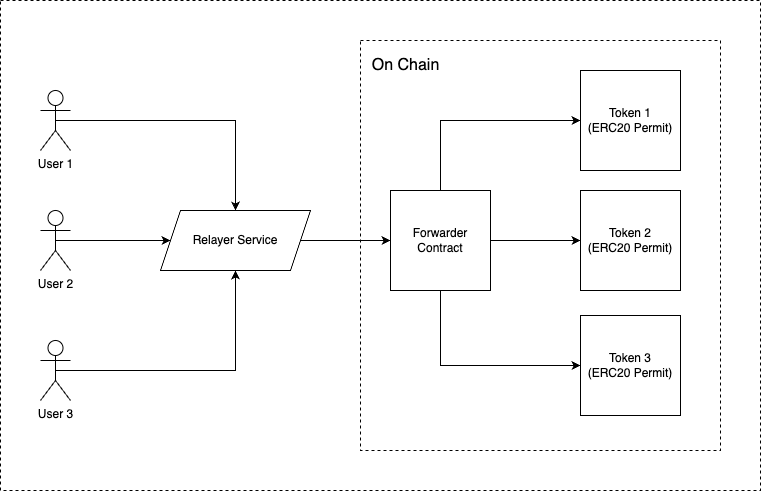

The diagram above was exported from draw.io. Its source (the exported page's mxGraphModel, read from the mxfile embedded in the PNG):
<mxGraphModel dx="1368" dy="773" grid="1" gridSize="10" guides="1" tooltips="1" connect="1" arrows="1" fold="1" page="1" pageScale="1" pageWidth="827" pageHeight="1169" math="0" shadow="0">
  <root>
    <mxCell id="WIyWlLk6GJQsqaUBKTNV-0" />
    <mxCell id="WIyWlLk6GJQsqaUBKTNV-1" parent="WIyWlLk6GJQsqaUBKTNV-0" />
    <mxCell id="U1WVN0OTedYIWtlPrBXU-10" style="edgeStyle=orthogonalEdgeStyle;rounded=0;orthogonalLoop=1;jettySize=auto;html=1;exitX=0.5;exitY=0.5;exitDx=0;exitDy=0;exitPerimeter=0;entryX=0.5;entryY=0;entryDx=0;entryDy=0;" edge="1" parent="WIyWlLk6GJQsqaUBKTNV-1" source="U1WVN0OTedYIWtlPrBXU-0" target="U1WVN0OTedYIWtlPrBXU-8">
      <mxGeometry relative="1" as="geometry" />
    </mxCell>
    <mxCell id="U1WVN0OTedYIWtlPrBXU-0" value="User 1" style="shape=umlActor;verticalLabelPosition=bottom;verticalAlign=top;html=1;outlineConnect=0;" vertex="1" parent="WIyWlLk6GJQsqaUBKTNV-1">
      <mxGeometry x="80" y="140" width="30" height="60" as="geometry" />
    </mxCell>
    <mxCell id="U1WVN0OTedYIWtlPrBXU-12" style="edgeStyle=orthogonalEdgeStyle;rounded=0;orthogonalLoop=1;jettySize=auto;html=1;exitX=0.5;exitY=0.5;exitDx=0;exitDy=0;exitPerimeter=0;entryX=0;entryY=0.5;entryDx=0;entryDy=0;" edge="1" parent="WIyWlLk6GJQsqaUBKTNV-1" source="U1WVN0OTedYIWtlPrBXU-1" target="U1WVN0OTedYIWtlPrBXU-8">
      <mxGeometry relative="1" as="geometry" />
    </mxCell>
    <mxCell id="U1WVN0OTedYIWtlPrBXU-1" value="User 2" style="shape=umlActor;verticalLabelPosition=bottom;verticalAlign=top;html=1;outlineConnect=0;" vertex="1" parent="WIyWlLk6GJQsqaUBKTNV-1">
      <mxGeometry x="80" y="260" width="30" height="60" as="geometry" />
    </mxCell>
    <mxCell id="U1WVN0OTedYIWtlPrBXU-11" style="edgeStyle=orthogonalEdgeStyle;rounded=0;orthogonalLoop=1;jettySize=auto;html=1;exitX=0.5;exitY=0.5;exitDx=0;exitDy=0;exitPerimeter=0;entryX=0.5;entryY=1;entryDx=0;entryDy=0;" edge="1" parent="WIyWlLk6GJQsqaUBKTNV-1" source="U1WVN0OTedYIWtlPrBXU-4" target="U1WVN0OTedYIWtlPrBXU-8">
      <mxGeometry relative="1" as="geometry" />
    </mxCell>
    <mxCell id="U1WVN0OTedYIWtlPrBXU-4" value="User 3" style="shape=umlActor;verticalLabelPosition=bottom;verticalAlign=top;html=1;outlineConnect=0;" vertex="1" parent="WIyWlLk6GJQsqaUBKTNV-1">
      <mxGeometry x="80" y="390" width="30" height="60" as="geometry" />
    </mxCell>
    <mxCell id="U1WVN0OTedYIWtlPrBXU-27" style="edgeStyle=orthogonalEdgeStyle;rounded=0;orthogonalLoop=1;jettySize=auto;html=1;exitX=1;exitY=0.5;exitDx=0;exitDy=0;entryX=0;entryY=0.5;entryDx=0;entryDy=0;" edge="1" parent="WIyWlLk6GJQsqaUBKTNV-1" source="U1WVN0OTedYIWtlPrBXU-8" target="U1WVN0OTedYIWtlPrBXU-15">
      <mxGeometry relative="1" as="geometry" />
    </mxCell>
    <mxCell id="U1WVN0OTedYIWtlPrBXU-8" value="Relayer Service" style="shape=parallelogram;perimeter=parallelogramPerimeter;whiteSpace=wrap;html=1;fixedSize=1;" vertex="1" parent="WIyWlLk6GJQsqaUBKTNV-1">
      <mxGeometry x="200" y="260" width="150" height="60" as="geometry" />
    </mxCell>
    <mxCell id="U1WVN0OTedYIWtlPrBXU-23" style="edgeStyle=orthogonalEdgeStyle;rounded=0;orthogonalLoop=1;jettySize=auto;html=1;exitX=0.5;exitY=0;exitDx=0;exitDy=0;entryX=0;entryY=0.5;entryDx=0;entryDy=0;" edge="1" parent="WIyWlLk6GJQsqaUBKTNV-1" source="U1WVN0OTedYIWtlPrBXU-15" target="U1WVN0OTedYIWtlPrBXU-22">
      <mxGeometry relative="1" as="geometry" />
    </mxCell>
    <mxCell id="U1WVN0OTedYIWtlPrBXU-25" style="edgeStyle=orthogonalEdgeStyle;rounded=0;orthogonalLoop=1;jettySize=auto;html=1;exitX=0.5;exitY=1;exitDx=0;exitDy=0;entryX=0;entryY=0.5;entryDx=0;entryDy=0;" edge="1" parent="WIyWlLk6GJQsqaUBKTNV-1" source="U1WVN0OTedYIWtlPrBXU-15" target="U1WVN0OTedYIWtlPrBXU-18">
      <mxGeometry relative="1" as="geometry" />
    </mxCell>
    <mxCell id="U1WVN0OTedYIWtlPrBXU-26" style="edgeStyle=orthogonalEdgeStyle;rounded=0;orthogonalLoop=1;jettySize=auto;html=1;exitX=1;exitY=0.5;exitDx=0;exitDy=0;entryX=0;entryY=0.5;entryDx=0;entryDy=0;" edge="1" parent="WIyWlLk6GJQsqaUBKTNV-1" source="U1WVN0OTedYIWtlPrBXU-15" target="U1WVN0OTedYIWtlPrBXU-21">
      <mxGeometry relative="1" as="geometry" />
    </mxCell>
    <mxCell id="U1WVN0OTedYIWtlPrBXU-15" value="Forwarder Contract" style="whiteSpace=wrap;html=1;aspect=fixed;" vertex="1" parent="WIyWlLk6GJQsqaUBKTNV-1">
      <mxGeometry x="430" y="240" width="100" height="100" as="geometry" />
    </mxCell>
    <mxCell id="U1WVN0OTedYIWtlPrBXU-18" value="Token 3&lt;br&gt;(ERC20 Permit)" style="whiteSpace=wrap;html=1;aspect=fixed;" vertex="1" parent="WIyWlLk6GJQsqaUBKTNV-1">
      <mxGeometry x="620" y="365" width="100" height="100" as="geometry" />
    </mxCell>
    <mxCell id="U1WVN0OTedYIWtlPrBXU-21" value="Token 2 &lt;br&gt;(ERC20 Permit)" style="whiteSpace=wrap;html=1;aspect=fixed;" vertex="1" parent="WIyWlLk6GJQsqaUBKTNV-1">
      <mxGeometry x="620" y="240" width="100" height="100" as="geometry" />
    </mxCell>
    <mxCell id="U1WVN0OTedYIWtlPrBXU-22" value="Token 1&lt;br&gt;(ERC20 Permit)" style="whiteSpace=wrap;html=1;aspect=fixed;" vertex="1" parent="WIyWlLk6GJQsqaUBKTNV-1">
      <mxGeometry x="620" y="120" width="100" height="100" as="geometry" />
    </mxCell>
    <mxCell id="U1WVN0OTedYIWtlPrBXU-29" value="" style="rounded=0;whiteSpace=wrap;html=1;dashed=1;fillColor=none;" vertex="1" parent="WIyWlLk6GJQsqaUBKTNV-1">
      <mxGeometry x="400" y="90" width="360" height="410" as="geometry" />
    </mxCell>
    <mxCell id="U1WVN0OTedYIWtlPrBXU-30" value="&lt;font style=&quot;font-size: 16px;&quot;&gt;On Chain&lt;/font&gt;" style="text;html=1;align=center;verticalAlign=middle;resizable=0;points=[];autosize=1;strokeColor=none;fillColor=none;" vertex="1" parent="WIyWlLk6GJQsqaUBKTNV-1">
      <mxGeometry x="400" y="100" width="90" height="30" as="geometry" />
    </mxCell>
    <mxCell id="U1WVN0OTedYIWtlPrBXU-31" value="" style="rounded=0;whiteSpace=wrap;html=1;fontSize=16;fillColor=none;dashed=1;" vertex="1" parent="WIyWlLk6GJQsqaUBKTNV-1">
      <mxGeometry x="40" y="50" width="760" height="490" as="geometry" />
    </mxCell>
  </root>
</mxGraphModel>